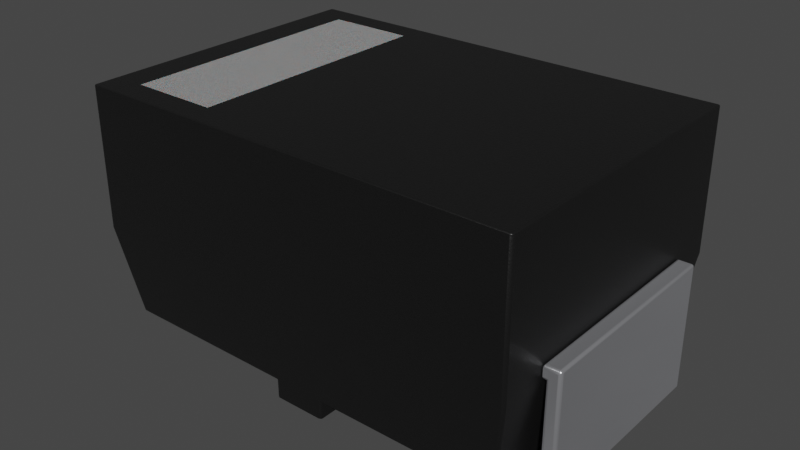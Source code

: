 # Source: D_SMA.blend  (saved by Blender 4.1.23; exported with 4.5.12 LTS)
import bpy
from mathutils import Matrix  # noqa: F401  (used for matrix-valued properties, if any)

bpy.ops.wm.read_factory_settings(use_empty=True)
scene = bpy.context.scene
scene.name = 'Scene'

# ---- collections
col_collection = bpy.data.collections.new('Collection'); scene.collection.children.link(col_collection)

# ---- materials (node trees are filled in below, after node groups)
mat_plastic_chip = bpy.data.materials.new('plastic_chip')
mat_plastic_chip.use_transparent_shadow = False
mat_plastic_chip.preview_render_type = 'CUBE'
mat_white_markings = bpy.data.materials.new('white_markings')
mat_white_markings.use_transparent_shadow = False
mat_white_markings.preview_render_type = 'FLAT'
mat_metal_pins = bpy.data.materials.new('metal_pins')
mat_metal_pins.use_transparent_shadow = False
mat_metal_pins.preview_render_type = 'CUBE'

# ---- material node trees
mat_plastic_chip.use_nodes = True; mat_plastic_chip.node_tree.nodes.clear()
_N = mat_plastic_chip.node_tree.nodes; _L = mat_plastic_chip.node_tree.links
n0 = _N.new('ShaderNodeBsdfPrincipled'); n0.name = 'Principled BSDF'; n0.location = (10, 300)
n0.distribution = 'GGX'
n0.subsurface_method = 'BURLEY'
n0.inputs[0].default_value = (0.009312, 0.009312, 0.009312, 1.0)
n0.inputs[1].default_value = 0.1372
n0.inputs[2].default_value = 0.3706
n0.inputs[3].default_value = 1.45
n0.inputs[27].default_value = (0.0, 0.0, 0.0, 1.0)
n0.inputs[28].default_value = 1.0
n1 = _N.new('ShaderNodeOutputMaterial'); n1.name = 'Material Output'; n1.location = (300, 300)
n2 = _N.new('ShaderNodeTexNoise'); n2.name = 'Noise Texture'; n2.location = (-893, 54)
n2.inputs[2].default_value = 200.0
n2.inputs[3].default_value = 3.6
n2.inputs[4].default_value = 0.8375
n3 = _N.new('ShaderNodeBump'); n3.name = 'Bump'; n3.location = (-604, -53)
n3.inputs[0].default_value = 0.08
n3.inputs[1].default_value = 1.0
n3.inputs[2].default_value = 1.0
_L.new(n0.outputs[0], n1.inputs[0])
_L.new(n2.outputs[0], n3.inputs[3])
_L.new(n3.outputs[0], n0.inputs[5])
n1.is_active_output = True
mat_white_markings.use_nodes = True; mat_white_markings.node_tree.nodes.clear()
_N = mat_white_markings.node_tree.nodes; _L = mat_white_markings.node_tree.links
n0 = _N.new('ShaderNodeOutputMaterial'); n0.name = 'Material Output'; n0.location = (300, 300)
n1 = _N.new('ShaderNodeBsdfPrincipled'); n1.name = 'Principled BSDF'; n1.location = (-34, 272)
n1.distribution = 'GGX'
n1.subsurface_method = 'BURLEY'
n1.inputs[1].default_value = 0.02
n1.inputs[2].default_value = 0.4636
n1.inputs[3].default_value = 1.4
n1.inputs[8].default_value = 1.0
n1.inputs[10].default_value = 0.3682
n1.inputs[13].default_value = 0.6591
n1.inputs[18].default_value = 0.2318
n1.inputs[20].default_value = 0.6709
n1.inputs[24].default_value = 0.1191
n1.inputs[27].default_value = (0.0, 0.0, 0.0, 1.0)
n1.inputs[28].default_value = 1.0
n2 = _N.new('ShaderNodeMapping'); n2.name = 'Mapping'; n2.location = (-1010, 265)
n2.inputs[3].default_value = (3.0, 1.0, 1.0)
n3 = _N.new('ShaderNodeTexCoord'); n3.name = 'Texture Coordinate'; n3.location = (-1250, 180)
n4 = _N.new('ShaderNodeBump'); n4.name = 'Bump'; n4.location = (-376, -99)
n4.inputs[0].default_value = 0.05
n4.inputs[1].default_value = 1.0
n4.inputs[2].default_value = 1.0
n5 = _N.new('ShaderNodeTexNoise'); n5.name = 'Noise Texture'; n5.location = (-662, 176)
n5.inputs[2].default_value = 88.0
n5.inputs[3].default_value = 10.8
n5.inputs[4].default_value = 0.9167
n5.inputs[8].default_value = 1.6
n6 = _N.new('ShaderNodeValToRGB'); n6.name = 'ColorRamp'; n6.location = (-354, 186)
while len(n6.color_ramp.elements) > 1: n6.color_ramp.elements.remove(n6.color_ramp.elements[-1])
n6.color_ramp.elements[0].position = 0.0; n6.color_ramp.elements[0].color = (0.2596, 0.2596, 0.2596, 1.0)
_e = n6.color_ramp.elements.new(1.0); _e.color = (0.6303, 0.6303, 0.6303, 1.0)
n7 = _N.new('ShaderNodeMix'); n7.name = 'Mix'; n7.location = (-204, 152)
n7.data_type = 'RGBA'
n7.inputs[0].default_value = 0.3682
n7.inputs[7].default_value = (0.2525, 0.2525, 0.2525, 1.0)
_L.new(n5.outputs[0], n6.inputs[0])
_L.new(n1.outputs[0], n0.inputs[0])
_L.new(n3.outputs[2], n2.inputs[0])
_L.new(n2.outputs[0], n5.inputs[0])
_L.new(n5.outputs[0], n4.inputs[3])
_L.new(n4.outputs[0], n1.inputs[5])
_L.new(n6.outputs[0], n7.inputs[6])
_L.new(n7.outputs[2], n1.inputs[0])
n0.is_active_output = True
mat_metal_pins.use_nodes = True; mat_metal_pins.node_tree.nodes.clear()
_N = mat_metal_pins.node_tree.nodes; _L = mat_metal_pins.node_tree.links
n0 = _N.new('ShaderNodeMapping'); n0.name = 'Mapping'; n0.location = (-1447, -91)
n0.inputs[3].default_value = (4.8, 1.2, 1.1)
n1 = _N.new('ShaderNodeBsdfPrincipled'); n1.name = 'Principled BSDF'; n1.location = (-560, 254)
n1.distribution = 'GGX'
n1.subsurface_method = 'BURLEY'
n1.inputs[1].default_value = 0.7818
n1.inputs[2].default_value = 0.2886
n1.inputs[3].default_value = 1.45
n1.inputs[13].default_value = 0.0
n1.inputs[27].default_value = (0.0, 0.0, 0.0, 1.0)
n1.inputs[28].default_value = 1.0
n2 = _N.new('ShaderNodeOutputMaterial'); n2.name = 'Material Output.002'; n2.location = (-205, 253)
n2.width = 213
n3 = _N.new('ShaderNodeTexNoise'); n3.name = 'Noise Texture.002'; n3.location = (-1228, -73)
n3.inputs[2].default_value = 0.1
n3.inputs[3].default_value = 7.0
n3.inputs[4].default_value = 0.6
n3.inputs[8].default_value = 0.4
n4 = _N.new('ShaderNodeTexCoord'); n4.name = 'Texture Coordinate'; n4.location = (-1636, -116)
n5 = _N.new('ShaderNodeMix'); n5.name = 'Mix.001'; n5.location = (-921, 45)
n5.data_type = 'RGBA'
n5.inputs[6].default_value = (0.9398, 0.9547, 1.0, 1.0)
n5.inputs[7].default_value = (0.13, 0.1259, 0.1359, 1.0)
n6 = _N.new('ShaderNodeBump'); n6.name = 'Bump.001'; n6.location = (-1001, -227)
n6.inputs[0].default_value = 0.05
n6.inputs[1].default_value = 0.01
n6.inputs[2].default_value = 1.0
_L.new(n1.outputs[0], n2.inputs[0])
_L.new(n3.outputs[0], n6.inputs[3])
_L.new(n0.outputs[0], n3.inputs[0])
_L.new(n3.outputs[0], n5.inputs[0])
_L.new(n4.outputs[3], n0.inputs[0])
_L.new(n5.outputs[2], n1.inputs[0])
_L.new(n6.outputs[0], n1.inputs[5])
n2.is_active_output = True

# ---- world
world_world = bpy.data.worlds.new('World'); scene.world = world_world
world_world.use_nodes = True; world_world.node_tree.nodes.clear()
_N = world_world.node_tree.nodes; _L = world_world.node_tree.links
n0 = _N.new('ShaderNodeOutputWorld'); n0.name = 'World Output'; n0.location = (300, 300)
n1 = _N.new('ShaderNodeBackground'); n1.name = 'Background'; n1.location = (10, 300)
n1.inputs[0].default_value = (0.05088, 0.05088, 0.05088, 1.0)
_L.new(n1.outputs[0], n0.inputs[0])
n0.is_active_output = True
world_world.color = (0.05088, 0.05088, 0.05088)
world_world.use_sun_shadow = False
world_world.sun_shadow_jitter_overblur = 0.0

# ---- meshes
me_shape_9_indexedfaceset = bpy.data.meshes.new('SHAPE_9_IndexedFaceSet')
me_shape_9_indexedfaceset.from_pydata([(-0.8374, -0.5748, 0.95), (0.8374, -0.5748, 0.95), (-0.8374, 0.5748, 0.95), (0.8374, 0.5748, 0.95), (0.8374, 0.5748, 0.4201), (0.7827, 0.5201, 0.07008), (0.8374, -0.5748, 0.4201), (0.09882, 0.5201, 0.07008), (-0.8374, 0.5748, 0.4201), (-0.8374, -0.5748, 0.4201), (-0.09882, -0.5201, 0.07008), (0.09882, 0.5201, 0.0), (-0.09882, 0.5201, 0.0), (-0.09882, -0.5201, 0.0), (-0.7827, 0.5201, 0.07008), (-0.09882, 0.5201, 0.07008), (-0.7827, -0.5201, 0.07008), (0.7827, -0.5201, 0.07008), (0.09882, -0.5201, 0.07008), (0.09882, -0.5201, 0.0), (0.9, 0.3949, 0.4748), (0.8374, -0.3949, 0.4748), (0.9, -0.3949, 0.4748), (0.8374, -0.3949, 0.4252), (0.8374, 0.3949, 0.4748), (0.1098, -0.3949, 0.05), (0.85, -0.3949, 0.4252), (0.85, 0.3949, 0.4252), (0.1098, 0.3949, 0.0), (0.9, 0.3949, 0.0), (0.1098, 0.3949, 0.05), (0.85, 0.3949, 0.05), (0.8374, 0.3949, 0.4252), (0.1098, -0.3949, 0.0), (0.9, -0.3949, 0.0), (0.85, -0.3949, 0.05), (-0.8374, 0.3949, 0.4748), (-0.1098, 0.3949, 0.05), (-0.85, 0.3949, 0.05), (-0.9, -0.3949, 0.0), (-0.9, 0.3949, 0.4748), (-0.85, -0.3949, 0.4252), (-0.85, 0.3949, 0.4252), (-0.1098, -0.3949, 0.0), (-0.1098, -0.3949, 0.05), (-0.85, -0.3949, 0.05), (-0.8374, -0.3949, 0.4252), (-0.8374, -0.3949, 0.4748), (-0.9, -0.3949, 0.4748), (-0.1098, 0.3949, 0.0), (-0.9, 0.3949, 0.0), (-0.8374, 0.3949, 0.4252), (-0.7098, -0.4801, 0.95), (-0.3822, -0.4801, 0.95), (-0.7098, 0.4801, 0.95), (-0.3822, 0.4801, 0.95)], [], [(3, 4, 8), (3, 8, 2), (1, 6, 4), (1, 4, 3), (0, 9, 6), (0, 6, 1), (17, 5, 4), (6, 17, 4), (15, 14, 8), (4, 5, 7), (4, 7, 15), (4, 15, 8), (8, 16, 9), (8, 14, 16), (18, 17, 6), (9, 16, 10), (9, 10, 18), (9, 18, 6), (18, 19, 11), (18, 11, 7), (15, 12, 13), (15, 13, 10), (11, 19, 13), (11, 13, 12), (15, 10, 16), (15, 16, 14), (5, 17, 18), (5, 18, 7), (10, 13, 19), (10, 19, 18), (7, 11, 12), (7, 12, 15), (24, 21, 22), (24, 22, 20), (30, 25, 35), (30, 35, 31), (22, 34, 29), (22, 29, 20), (24, 32, 23), (24, 23, 21), (30, 28, 33), (30, 33, 25), (27, 31, 35), (27, 35, 26), (27, 26, 23), (27, 23, 32), (29, 34, 33), (29, 33, 28), (31, 28, 30), (29, 28, 31), (24, 27, 32), (20, 31, 27), (20, 29, 31), (20, 27, 24), (22, 35, 34), (26, 35, 22), (21, 23, 26), (21, 26, 22), (33, 34, 35), (25, 33, 35), (40, 48, 47), (40, 47, 36), (38, 45, 44), (38, 44, 37), (40, 50, 39), (40, 39, 48), (47, 46, 51), (47, 51, 36), (44, 43, 49), (44, 49, 37), (41, 45, 38), (41, 38, 42), (51, 46, 41), (51, 41, 42), (49, 43, 39), (49, 39, 50), (45, 43, 44), (39, 43, 45), (47, 41, 46), (48, 45, 41), (48, 39, 45), (48, 41, 47), (40, 38, 50), (42, 38, 40), (36, 51, 42), (36, 42, 40), (49, 50, 38), (37, 49, 38), (1, 3, 55, 53), (2, 8, 9, 0), (0, 1, 53, 52), (3, 2, 54, 55), (2, 0, 52, 54), (54, 52, 53, 55)])
me_shape_9_indexedfaceset.polygons.foreach_set('use_smooth', [True] * 94)
me_shape_9_indexedfaceset.polygons.foreach_set('material_index', [0, 0, 0, 0, 0, 0, 0, 0, 0, 0, 0, 0, 0, 0, 0, 0, 0, 0, 0, 0, 0, 0, 0, 0, 0, 0, 0, 0, 0, 0, 0, 0, 2, 2, 2, 2, 2, 2, 2, 2, 2, 2, 2, 2, 2, 2, 2, 2, 2, 2, 2, 2, 2, 2, 2, 2, 2, 2, 2, 2, 2, 2, 2, 2, 2, 2, 2, 2, 2, 2, 2, 2, 2, 2, 2, 2, 2, 2, 2, 2, 2, 2, 2, 2, 2, 2, 2, 2, 0, 0, 0, 0, 0, 1])
_k = set([(0, 1), (0, 2), (0, 9), (1, 3), (1, 6), (2, 3), (2, 8), (3, 4), (4, 5), (5, 7), (5, 17), (6, 17), (7, 11), (7, 18), (8, 14), (9, 16), (10, 13), (10, 15), (10, 16), (11, 12), (11, 19), (12, 13), (12, 15), (13, 19), (14, 15), (14, 16), (17, 18), (18, 19), (20, 22), (20, 24), (20, 29), (21, 22), (21, 23), (21, 24), (22, 34), (23, 26), (23, 32), (24, 32), (25, 30), (25, 33), (25, 35), (26, 27), (26, 35), (27, 31), (27, 32), (28, 29), (28, 30), (28, 33), (29, 34), (30, 31), (31, 35), (33, 34), (36, 40), (36, 47), (36, 51), (37, 38), (37, 44), (37, 49), (38, 42), (38, 45), (39, 43), (39, 48), (39, 50), (40, 48), (40, 50), (41, 42), (41, 45), (41, 46), (42, 51), (43, 44), (43, 49), (44, 45), (46, 47), (46, 51), (47, 48), (49, 50), (52, 53), (52, 54), (53, 55), (54, 55)])
me_shape_9_indexedfaceset.attributes.new('sharp_edge', 'BOOLEAN', 'EDGE').data.foreach_set('value', [ (min(e.vertices), max(e.vertices)) in _k for e in me_shape_9_indexedfaceset.edges])
_uv = me_shape_9_indexedfaceset.uv_layers.new(name='UVMap')
_uv.uv.foreach_set('vector', [1.0, 1.0, 1.0, 0.0, 0.0, 0.0, 1.0, 1.0, 0.0, 0.0, 0.0, 1.0, 0.0, 1.0, 0.0, 0.0, 1.0, 0.0, 0.0, 1.0, 1.0, 0.0, 1.0, 1.0, 0.0, 1.0, 0.0, 0.0, 1.0, 0.0, 0.0, 1.0, 1.0, 0.0, 1.0, 1.0, 0.0476, 0.0, 0.9524, 0.0, 1.0, 1.0, 0.0, 1.0, 0.0476, 0.0, 1.0, 1.0, 0.441, 0.0, 0.03268, 0.0, 0.0, 1.0, 1.0, 1.0, 0.9673, 0.0, 0.559, 0.0, 1.0, 1.0, 0.559, 0.0, 0.441, 0.0, 1.0, 1.0, 0.441, 0.0, 0.0, 1.0, 1.0, 1.0, 0.0476, 0.0, 0.0, 1.0, 1.0, 1.0, 0.9524, 0.0, 0.0476, 0.0, 0.559, 0.0, 0.9673, 0.0, 1.0, 1.0, 0.0, 1.0, 0.03268, 0.0, 0.441, 0.0, 0.0, 1.0, 0.441, 0.0, 0.559, 0.0, 0.0, 1.0, 0.559, 0.0, 1.0, 1.0, 0.0, 1.0, 0.0, 0.0, 1.0, 0.0, 0.0, 1.0, 1.0, 0.0, 1.0, 1.0, 1.0, 1.0, 1.0, 0.0, 0.0, 0.0, 1.0, 1.0, 0.0, 0.0, 0.0, 1.0, 1.0, 1.0, 0.0, 1.0, 0.0, 0.0, 1.0, 1.0, 0.0, 0.0, 1.0, 0.0, 1.0, 1.0, 0.0, 1.0, 0.0, 0.0, 1.0, 1.0, 0.0, 0.0, 1.0, 0.0, 1.0, 1.0, 0.0, 1.0, 0.0, 0.0, 1.0, 1.0, 0.0, 0.0, 1.0, 0.0, 0.0, 1.0, 0.0, 0.0, 1.0, 0.0, 0.0, 1.0, 1.0, 0.0, 1.0, 1.0, 1.0, 1.0, 1.0, 0.0, 0.0, 0.0, 1.0, 1.0, 0.0, 0.0, 0.0, 1.0, 1.0, 0.0, 0.0, 0.0, 0.0, 1.0, 1.0, 0.0, 0.0, 1.0, 1.0, 1.0, 1.0, 0.0, 0.0, 0.0, 0.0, 1.0, 1.0, 0.0, 0.0, 1.0, 1.0, 1.0, 0.0, 1.0, 0.0, 0.0, 1.0, 0.0, 0.0, 1.0, 1.0, 0.0, 1.0, 1.0, 1.0, 1.0, 1.0, 0.0, 0.0, 0.0, 1.0, 1.0, 0.0, 0.0, 0.0, 1.0, 1.0, 1.0, 1.0, 0.0, 0.0, 0.0, 1.0, 1.0, 0.0, 0.0, 0.0, 1.0, 1.0, 1.0, 1.0, 0.0, 0.0, 0.0, 1.0, 1.0, 0.0, 0.0, 0.0, 1.0, 1.0, 1.0, 0.0, 1.0, 0.0, 0.0, 1.0, 1.0, 0.0, 0.0, 1.0, 0.0, 1.0, 1.0, 1.0, 0.0, 0.0, 0.0, 1.0, 1.0, 0.0, 0.0, 0.0, 1.0, 0.9367, 0.1053, 0.0, 0.0, 0.0, 0.1053, 1.0, 0.0, 0.0, 0.0, 0.9367, 0.1053, 0.9208, 1.0, 0.9367, 0.8955, 0.9208, 0.8955, 1.0, 1.0, 0.9367, 0.1053, 0.9367, 0.8955, 1.0, 1.0, 1.0, 0.0, 0.9367, 0.1053, 1.0, 1.0, 0.9367, 0.8955, 0.9208, 1.0, 1.0, 1.0, 0.9367, 0.1053, 1.0, 0.0, 0.9367, 0.8955, 0.9367, 0.1053, 1.0, 1.0, 0.9208, 1.0, 0.9208, 0.8955, 0.9367, 0.8955, 0.9208, 1.0, 0.9367, 0.8955, 1.0, 1.0, 0.0, 0.0, 1.0, 0.0, 0.9367, 0.1053, 0.0, 0.1053, 0.0, 0.0, 0.9367, 0.1053, 1.0, 0.0, 0.0, 0.0, 0.0, 1.0, 1.0, 0.0, 0.0, 1.0, 1.0, 1.0, 1.0, 0.0, 0.0, 0.0, 0.0, 1.0, 1.0, 0.0, 0.0, 1.0, 1.0, 1.0, 1.0, 1.0, 1.0, 0.0, 0.0, 0.0, 1.0, 1.0, 0.0, 0.0, 0.0, 1.0, 0.0, 1.0, 0.0, 0.0, 1.0, 0.0, 0.0, 1.0, 1.0, 0.0, 1.0, 1.0, 0.0, 1.0, 0.0, 0.0, 1.0, 0.0, 0.0, 1.0, 1.0, 0.0, 1.0, 1.0, 0.0, 1.0, 0.0, 0.0, 1.0, 0.0, 0.0, 1.0, 1.0, 0.0, 1.0, 1.0, 1.0, 1.0, 0.0, 1.0, 0.0, 0.0, 1.0, 1.0, 0.0, 0.0, 1.0, 0.0, 1.0, 1.0, 1.0, 0.0, 0.0, 0.0, 1.0, 1.0, 0.0, 0.0, 0.0, 1.0, 0.06328, 0.1053, 1.0, 0.0, 1.0, 0.1053, 0.0, 0.0, 1.0, 0.0, 0.06328, 0.1053, 0.07922, 1.0, 0.06328, 0.8955, 0.07922, 0.8955, 0.0, 1.0, 0.06328, 0.1053, 0.06328, 0.8955, 0.0, 1.0, 0.0, 0.0, 0.06328, 0.1053, 0.0, 1.0, 0.06328, 0.8955, 0.07922, 1.0, 0.0, 1.0, 0.06328, 0.1053, 0.0, 0.0, 0.06328, 0.8955, 0.06328, 0.1053, 0.0, 1.0, 0.07922, 1.0, 0.07922, 0.8955, 0.06328, 0.8955, 0.07922, 1.0, 0.06328, 0.8955, 0.0, 1.0, 1.0, 0.0, 0.0, 0.0, 0.06328, 0.1053, 1.0, 0.1053, 1.0, 0.0, 0.06328, 0.1053, 0.0, 1.0, 1.0, 1.0, 1.0, 1.0, 0.0, 1.0, 1.0, 1.0, 1.0, 0.0, 0.0, 0.0, 0.0, 1.0, 0.0, 1.0, 1.0, 1.0, 1.0, 1.0, 0.0, 1.0, 1.0, 1.0, 0.0, 1.0, 0.0, 1.0, 1.0, 1.0, 1.0, 1.0, 0.0, 1.0, 0.0, 1.0, 1.0, 1.0, 0.3294, 1.0, 0.3294, 0.0, 0.6706, 0.0, 0.6706, 1.0])
me_shape_9_indexedfaceset.materials.append(mat_plastic_chip)
me_shape_9_indexedfaceset.materials.append(mat_white_markings)
me_shape_9_indexedfaceset.materials.append(mat_metal_pins)
me_shape_9_indexedfaceset.update()
me_shape_9_indexedfaceset.normals_split_custom_set([tuple(v) for v in zip(*[iter([0.0, 1.0, 0.0, 0.0, 0.9973, -0.0735, 0.0, 0.9973, -0.0735, 0.0, 1.0, 0.0, 0.0, 0.9973, -0.0735, 0.0, 1.0, 0.0, 1.0, 0.0, 0.0, 0.9973, 0.0, -0.0735, 0.9973, 0.0, -0.0735, 1.0, 0.0, 0.0, 0.9973, 0.0, -0.0735, 1.0, 0.0, 0.0, -0.6533, -0.7325, -0.1913, 0.0, -0.9973, -0.0735, 0.0, -0.9973, -0.0735, -0.6533, -0.7325, -0.1913, 0.0, -0.9973, -0.0735, -4.434e-05, 0.3829, 0.9238, 0.988, 0.0, -0.1545, 0.988, 0.0, -0.1545, 0.9973, 0.0, -0.0735, 0.9973, 0.0, -0.0735, 0.988, 0.0, -0.1545, 0.9973, 0.0, -0.0735, 0.0, 0.9947, -0.1033, 0.0, 0.988, -0.1545, 0.0, 0.9973, -0.0735, 0.0, 0.9973, -0.0735, 0.0, 0.988, -0.1545, 0.0, 0.9947, -0.1033, 0.0, 0.9973, -0.0735, 0.0, 0.9947, -0.1033, 0.0, 0.9947, -0.1033, 0.0, 0.9973, -0.0735, 0.0, 0.9947, -0.1033, 0.0, 0.9973, -0.0735, -0.9973, 0.0, -0.0735, -0.988, 0.0, -0.1545, -0.9973, 0.0, -0.0735, -0.9973, 0.0, -0.0735, -0.988, 0.0, -0.1545, -0.988, 0.0, -0.1545, 0.0, -0.9947, -0.1033, 0.0, -0.988, -0.1545, 0.0, -0.9973, -0.0735, 0.0, -0.9973, -0.0735, 0.0, -0.988, -0.1545, 0.0, -0.9947, -0.1033, 0.0, -0.9973, -0.0735, 0.0, -0.9947, -0.1033, 0.0, -0.9947, -0.1033, 0.0, -0.9973, -0.0735, 0.0, -0.9947, -0.1033, 0.0, -0.9973, -0.0735, 1.0, 0.0, 0.0, 1.0, 0.0, 0.0, 1.0, 0.0, 0.0, 1.0, 0.0, 0.0, 1.0, 0.0, 0.0, 1.0, 0.0, 0.0, -1.0, 0.0, 0.0, -1.0, 0.0, 0.0, -1.0, 0.0, 0.0, -1.0, 0.0, 0.0, -1.0, 0.0, 0.0, -1.0, 0.0, 0.0, 0.0, 0.0, -1.0, 0.0, 0.0, -1.0, 0.0, 0.0, -1.0, 0.0, 0.0, -1.0, 0.0, 0.0, -1.0, 0.0, 0.0, -1.0, 0.0, 0.0, -1.0, 0.0, 0.0, -1.0, 0.0, 0.0, -1.0, 0.0, 0.0, -1.0, 0.0, 0.0, -1.0, 0.0, 0.0, -1.0, 0.0, 0.0, -1.0, 0.0, 0.0, -1.0, 0.0, 0.0, -1.0, 0.0, 0.0, -1.0, 0.0, 0.0, -1.0, 0.0, 0.0, -1.0, 0.0, -0.9947, -0.1033, 0.0, -1.0, 0.0, 0.0, -1.0, 0.0, 0.0, -0.9947, -0.1033, 0.0, -1.0, 0.0, 0.0, -0.9947, -0.1033, 0.0, 0.9947, -0.1033, 0.0, 1.0, 0.0, 0.0, 1.0, 0.0, 0.0, 0.9947, -0.1033, 0.0, 1.0, 0.0, 0.0, 0.9947, -0.1033, 0.0, 0.0, 1.0, 0.0, 0.0, 1.0, 0.0, 0.0, 1.0, 0.0, 0.0, 1.0, 0.0, 0.0, 1.0, 0.0, 0.0, 1.0, 0.0, 0.0, 1.0, 0.0, 0.0, 1.0, 0.0, 0.0, 1.0, 0.0, 0.0, 1.0, 0.0, 0.0, 1.0, 0.0, 0.0, 1.0, 1.0, 0.0, 0.0, 1.0, 0.0, 0.0, 1.0, 0.0, 0.0, 1.0, 0.0, 0.0, 1.0, 0.0, 0.0, 1.0, 0.0, 0.0, -1.0, 0.0, 0.0, -1.0, 0.0, 0.0, -1.0, 0.0, 0.0, -1.0, 0.0, 0.0, -1.0, 0.0, 0.0, -1.0, 0.0, 0.0, -1.0, 0.0, 0.0, -1.0, 0.0, 0.0, -1.0, 0.0, 0.0, -1.0, 0.0, 0.0, -1.0, 0.0, 0.0, -1.0, 0.0, 0.0, -1.0, 0.0, 0.0, -1.0, 0.0, 0.0, -1.0, 0.0, 0.0, -1.0, 0.0, 0.0, -1.0, 0.0, 0.0, -1.0, 0.0, 0.0, 0.0, 0.0, -1.0, 0.0, 0.0, -1.0, 0.0, 0.0, -1.0, 0.0, 0.0, -1.0, 0.0, 0.0, -1.0, 0.0, 0.0, -1.0, 0.0, 0.0, -1.0, 0.0, 0.0, -1.0, 0.0, 0.0, -1.0, 0.0, 0.0, -1.0, 0.0, 0.0, -1.0, 0.0, 0.0, -1.0, 0.0, 1.0, 0.0, 0.0, 1.0, 0.0, 0.0, 1.0, 0.0, 0.0, 1.0, 0.0, 0.0, 1.0, 0.0, 0.0, 1.0, 0.0, 0.0, 1.0, 0.0, 0.0, 1.0, 0.0, 0.0, 1.0, 0.0, 0.0, 1.0, 0.0, 0.0, 1.0, 0.0, 0.0, 1.0, 0.0, 0.0, 1.0, 0.0, 0.0, 1.0, 0.0, 0.0, 1.0, 0.0, 0.0, 1.0, 0.0, 0.0, 1.0, 0.0, 0.0, 1.0, 0.0, 0.0, -1.0, 0.0, 0.0, -1.0, -1.832e-07, 0.0, -1.0, -1.886e-07, 0.0, -1.0, 0.0, 0.0, -1.0, -1.832e-07, 0.0, -1.0, 0.0, 0.0, -1.0, 0.0, 0.0, -1.0, 0.0, 0.0, -1.0, 0.0, 0.0, -1.0, 0.0, 0.0, -1.0, 0.0, 0.0, -1.0, 0.0, 0.0, -1.0, -1.619e-08, 0.0, -1.0, -1.886e-07, 0.0, -1.0, -1.832e-07, 0.0, -1.0, 0.0, 0.0, -1.0, -1.619e-08, 0.0, -1.0, -1.832e-07, 0.0, 0.0, 1.0, 0.0, 0.0, 1.0, 0.0, 0.0, 1.0, 0.0, 0.0, 1.0, 0.0, 0.0, 1.0, 0.0, 0.0, 1.0, 0.0, 0.0, 1.0, 0.0, 0.0, 1.0, 0.0, 0.0, 1.0, 0.0, 0.0, 1.0, 0.0, 0.0, 1.0, 0.0, 0.0, 1.0, -1.0, 0.0, 0.0, -1.0, 0.0, 0.0, -1.0, 0.0, 0.0, -1.0, 0.0, 0.0, -1.0, 0.0, 0.0, -1.0, 0.0, 0.0, 1.0, 0.0, 0.0, 1.0, 0.0, 0.0, 1.0, 0.0, 0.0, 1.0, 0.0, 0.0, 1.0, 0.0, 0.0, 1.0, 0.0, 0.0, 1.0, 0.0, 0.0, 1.0, 0.0, 0.0, 1.0, 0.0, 0.0, 1.0, 0.0, 0.0, 1.0, 0.0, 0.0, 1.0, 0.0, 0.0, 1.0, 0.0, 0.0, 1.0, 0.0, 0.0, 1.0, 0.0, 0.0, 1.0, 0.0, 0.0, 1.0, 0.0, 0.0, 1.0, 0.0, 0.0, 0.0, 0.0, -1.0, 0.0, 0.0, -1.0, 0.0, 0.0, -1.0, 0.0, 0.0, -1.0, 0.0, 0.0, -1.0, 0.0, 0.0, -1.0, 0.0, 0.0, -1.0, 0.0, 0.0, -1.0, 0.0, 0.0, -1.0, 0.0, 0.0, -1.0, 0.0, 0.0, -1.0, 0.0, 0.0, -1.0, 0.0, -1.0, 0.0, 0.0, -1.0, 0.0, 0.0, -1.0, 0.0, 0.0, -1.0, 0.0, 0.0, -1.0, 0.0, 0.0, -1.0, 0.0, 0.0, -1.0, 0.0, 0.0, -1.0, 0.0, 0.0, -1.0, 0.0, 0.0, -1.0, 0.0, 0.0, -1.0, 0.0, 0.0, -1.0, 0.0, 0.0, -1.0, 0.0, 0.0, -1.0, 0.0, 0.0, -1.0, 0.0, 0.0, -1.0, 0.0, 0.0, -1.0, 0.0, 0.0, -1.0, 0.0, 0.0, 1.0, 0.0, 0.0, 1.0, -1.832e-07, 0.0, 1.0, -1.886e-07, 0.0, 1.0, 0.0, 0.0, 1.0, -1.832e-07, 0.0, 1.0, 0.0, 0.0, 1.0, 0.0, 0.0, 1.0, 0.0, 0.0, 1.0, 0.0, 0.0, 1.0, 0.0, 0.0, 1.0, 0.0, 0.0, 1.0, 0.0, 0.0, 1.0, -1.619e-08, 0.0, 1.0, -1.886e-07, 0.0, 1.0, -1.832e-07, 0.0, 1.0, 0.0, 0.0, 1.0, -1.619e-08, 0.0, 1.0, -1.832e-07, -0.588, -0.588, -0.5555, 0.0, 0.0, 1.0, 0.0, 0.0, 1.0, 0.8032, -0.2153, -0.5555, -1.0, 0.0, 0.0, -0.9973, 0.0, -0.0735, -0.9973, 0.0, -0.0735, -1.0, 0.0, 0.0, 0.2926, -0.2193, 0.9307, -0.588, -0.588, -0.5555, 0.8032, -0.2153, -0.5555, 0.07778, 0.3573, 0.9307, 0.0, 0.0, 1.0, 0.0, 0.0, 1.0, 0.0, 0.0, 1.0, 0.0, 0.0, 1.0, 0.0, 0.0, 1.0, 0.2926, -0.2193, 0.9307, 0.07778, 0.3573, 0.9307, 0.0, 0.0, 1.0, 0.0, 0.0, 1.0, 0.0, 0.0, 1.0, 0.0, 0.0, 1.0, 0.0, 0.0, 1.0])] * 3)])

# ---- objects
ob_shape_9_indexedfaceset = bpy.data.objects.new('SHAPE_9_IndexedFaceSet', me_shape_9_indexedfaceset)

# ---- transforms, parenting, visibility, modifiers, constraints
ob_shape_9_indexedfaceset.location = (0.0, 0.0, 0.0)
ob_shape_9_indexedfaceset.scale = (2.54, 2.54, 2.54)
_m = ob_shape_9_indexedfaceset.modifiers.new('Bevel', 'BEVEL')
_m.width = 0.01
_m.width_pct = 0.01
_m.segments = 3

# ---- collection membership
col_collection.objects.link(ob_shape_9_indexedfaceset)

# ---- scene / render settings (as saved in the file)
scene.frame_start = 1; scene.frame_end = 250; scene.frame_set(1)
scene.render.engine = 'BLENDER_EEVEE_NEXT'
scene.cycles.sampling_pattern = 'TABULATED_SOBOL'
scene.cycles.use_light_tree = False
scene.eevee.ray_tracing_options.trace_max_roughness = 0.0
scene.view_settings.view_transform = 'Filmic'
bpy.context.view_layer.update()

# ---- added for rendering (the .blend has no active camera and no usable light): camera, sun
cam_auto = bpy.data.cameras.new('AutoCamera')
cam_auto.lens = 50.0
cam_auto.sensor_width = 36.0
cam_auto.clip_end = 1000.0
ob_auto_camera = bpy.data.objects.new('AutoCamera', cam_auto)
scene.collection.objects.link(ob_auto_camera)
ob_auto_camera.location = (5.49338, -6.59206, 5.60121)
ob_auto_camera.rotation_euler = (1.09748, -7.21219e-08, 0.694738)
scene.camera = ob_auto_camera
light_auto_sun = bpy.data.lights.new('AutoSun', 'SUN')
light_auto_sun.energy = 3.0
light_auto_sun.angle = 0.0523599
ob_auto_sun = bpy.data.objects.new('AutoSun', light_auto_sun)
scene.collection.objects.link(ob_auto_sun)
ob_auto_sun.rotation_euler = (0.872665, 0.174533, 0.523599)
bpy.context.view_layer.update()
